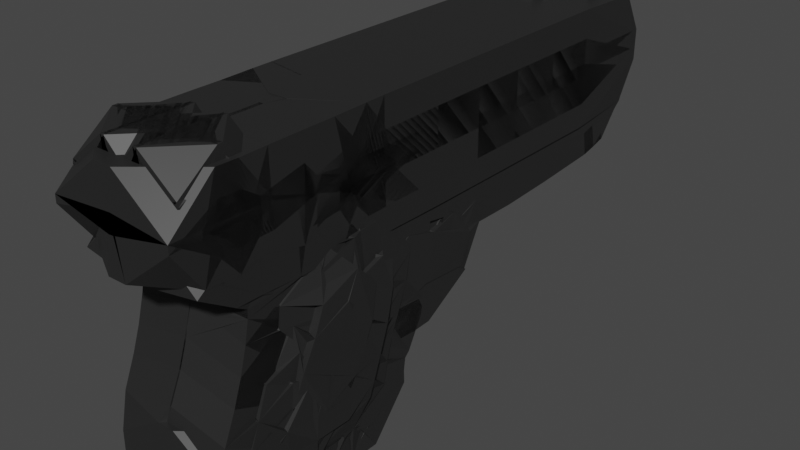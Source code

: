 # Source: pistol.blend  (saved by Blender 3.3.6; exported with 4.5.12 LTS)
import bpy
from mathutils import Matrix  # noqa: F401  (used for matrix-valued properties, if any)

bpy.ops.wm.read_factory_settings(use_empty=True)
scene = bpy.context.scene
scene.name = 'Scene'

# ---- collections
col_collection = bpy.data.collections.new('Collection'); scene.collection.children.link(col_collection)
col_collection_2 = bpy.data.collections.new('Collection 2'); scene.collection.children.link(col_collection_2)

# ---- materials (node trees are filled in below, after node groups)
mat_material_001 = bpy.data.materials.new('Material.001')
mat_material_001.use_transparent_shadow = False

# ---- material node trees
mat_material_001.use_nodes = True; mat_material_001.node_tree.nodes.clear()
_N = mat_material_001.node_tree.nodes; _L = mat_material_001.node_tree.links
n0 = _N.new('ShaderNodeBsdfPrincipled'); n0.name = 'Principled BSDF'; n0.location = (10, 300)
n0.distribution = 'GGX'
n0.subsurface_method = 'RANDOM_WALK_SKIN'
n0.inputs[0].default_value = (0.01938, 0.01938, 0.01938, 1.0)
n0.inputs[3].default_value = 1.45
n0.inputs[27].default_value = (0.0, 0.0, 0.0, 1.0)
n0.inputs[28].default_value = 1.0
n1 = _N.new('ShaderNodeOutputMaterial'); n1.name = 'Material Output'; n1.location = (300, 300)
_L.new(n0.outputs[0], n1.inputs[0])
n1.is_active_output = True

# ---- world
world_world = bpy.data.worlds.new('World'); scene.world = world_world
world_world.use_nodes = True; world_world.node_tree.nodes.clear()
_N = world_world.node_tree.nodes; _L = world_world.node_tree.links
n0 = _N.new('ShaderNodeOutputWorld'); n0.name = 'World Output'; n0.location = (300, 300)
n1 = _N.new('ShaderNodeBackground'); n1.name = 'Background'; n1.location = (10, 300)
n1.inputs[0].default_value = (0.05088, 0.05088, 0.05088, 1.0)
_L.new(n1.outputs[0], n0.inputs[0])
n0.is_active_output = True
world_world.color = (0.05088, 0.05088, 0.05088)
world_world.use_sun_shadow = False
world_world.sun_shadow_jitter_overblur = 0.0

# ---- meshes
me_grid = bpy.data.meshes.new('Grid')
me_grid.from_pydata([(-0.9351, -0.6069, -0.0187), (-0.7404, 3.311, 0.07175), (-1.024, 3.259, 0.1346), (-1.024, -0.4937, 0.2856), (-1.024, -0.4937, 0.02403), (-1.024, 3.367, 0.1346), (-0.7608, -0.6069, -0.0187), (-1.024, -0.386, 0.2856), (-1.024, 3.259, 0.2553), (-1.024, -0.386, 0.02403), (-0.5971, -0.4719, -0.0187), (-1.024, 3.367, 0.2553), (-1.024, -0.4937, 0.3687), (-0.7308, 3.311, 0.07213), (-1.024, -0.4937, 0.1067), (-1.024, -0.386, 0.3687), (-0.4026, -0.1293, 0.0), (-0.2, -0.1058, 0.0), (-1.024, -0.386, 0.1067), (-0.7212, 3.311, 0.07325), (0.001369, -0.1496, 0.0), (0.2046, -0.2046, 0.0), (-0.7118, 3.311, 0.0751), (0.4085, -0.2727, 0.0), (0.6118, -0.3769, 0.0), (-0.7025, 3.311, 0.07768), (0.8145, -0.4184, 0.0007672), (-0.6934, 3.311, 0.08098), (1.017, -0.407, 0.004668), (-0.9248, -0.3886, -0.0187), (-0.7505, -0.3886, -0.0187), (-0.6847, 3.311, 0.08496), (-0.5874, -0.2885, -0.0187), (-0.6763, 3.311, 0.08961), (-0.401, 0.1105, 0.0), (-0.2, 0.1341, 0.0), (-0.6682, 3.311, 0.0949), (0.001369, 0.09039, 0.0), (0.2046, -0.005856, 0.0), (-0.6606, 3.311, 0.1008), (0.4085, -0.07879, 0.0), (0.6118, -0.1769, 0.0), (-0.6535, 3.311, 0.1073), (0.8167, -0.2168, 0.002002), (1.019, -0.2057, 0.007822), (-0.9341, -0.03274, -0.0187), (-0.6469, 3.311, 0.1143), (-0.7466, -0.05304, -0.0187), (-0.5716, -0.007486, -0.0187), (-0.6408, 3.311, 0.1218), (-0.3997, 0.3927, 0.0), (-0.2001, 0.3923, -0.007694), (-0.6354, 3.311, 0.1297), (-0.1862, 1.162, 0.2443), (-0.6306, 3.311, 0.138), (-0.1311, 1.164, 0.2496), (-0.1853, 1.162, 0.1953), (-0.6264, 3.311, 0.1467), (-0.1324, 1.164, 0.2006), (0.8153, 0.02448, 0.002002), (-0.6229, 3.311, 0.1557), (1.018, 0.02835, 0.007823), (-0.9329, 0.3842, -0.0187), (-0.6202, 3.311, 0.1649), (-0.7279, 0.3842, -0.0187), (-0.5543, 0.4024, -0.0187), (-0.3973, 0.5998, 0.0), (-0.6181, 3.311, 0.1743), (-0.2001, 0.5983, -0.001905), (-0.2364, 0.9983, -0.04047), (-0.6168, 3.311, 0.1839), (-0.357, 1.002, -0.04047), (-0.6163, 3.311, 0.1935), (-0.3596, 0.8798, -0.04047), (-0.236, 0.8765, -0.04047), (0.8183, 0.3032, 0.001378), (-0.6165, 3.311, 0.2031), (1.02, 0.2995, 0.007817), (-0.9404, 0.6247, -0.0187), (-0.6174, 3.311, 0.2127), (-0.7175, 0.6247, -0.0187), (-0.6191, 3.311, 0.2222), (-0.5449, 0.6255, -0.0187), (-0.3988, 0.8, 0.0), (-0.1942, 0.7946, 2.657e-10), (-0.6215, 3.311, 0.2315), (0.05349, 0.7524, 2.461e-09), (0.2667, 0.6965, -0.0006464), (-0.6246, 3.311, 0.2406), (0.4214, 0.6352, -0.003045), (0.6235, 0.5368, -0.005795), (-0.6284, 3.311, 0.2495), (0.8441, 0.5098, 0.002041), (1.045, 0.5164, 0.007821), (-0.6329, 3.311, 0.258), (-0.9408, 0.8456, -0.0187), (-0.638, 3.311, 0.2661), (-0.7238, 0.8456, -0.0187), (-0.5363, 0.8457, -0.0187), (-0.6438, 3.311, 0.2738), (-0.3945, 1.0, 0.0), (-0.1912, 0.9944, 4.016e-10), (-0.6501, 3.311, 0.2811), (0.07937, 0.9532, 3.594e-09), (0.3277, 0.9255, 5.779e-09), (-0.657, 3.311, 0.2878), (0.4779, 0.8979, 3.538e-09), (0.6088, 0.7649, 1.012e-10), (-0.6643, 3.311, 0.294), (0.8215, 0.7192, 0.0005075), (1.021, 0.7402, 0.00355), (-0.9448, 3.448, -0.0187), (-0.6722, 3.311, 0.2996), (-0.7257, 3.448, -0.0187), (-0.5368, 3.448, -0.0187), (-0.6804, 3.311, 0.3046), (-0.3947, 3.375, 0.0), (-0.3274, 3.375, 0.0), (-0.689, 3.311, 0.3089), (0.3133, 1.38, 5.779e-09), (-0.6979, 3.311, 0.3126), (0.08838, 1.543, 3.527e-09), (-0.1884, 1.469, -0.007419), (-0.1985, 1.677, -0.0006179), (-0.7071, 3.311, 0.3155), (-0.2519, 3.052, 0.0), (-0.2847, 3.225, 0.0), (-0.7165, 3.311, 0.3177), (-0.1984, 1.157, 0.1075), (-0.1951, 1.035, 0.1076), (-0.726, 3.311, 0.3192), (-0.106, 1.16, 0.1228), (-0.7356, 3.311, 0.32), (-0.09636, 1.038, 0.1229), (0.06728, 1.215, 0.1389), (-0.7452, 3.311, 0.32), (0.06226, 1.093, 0.1391), (-0.7548, 3.311, 0.3192), (-0.7644, -0.6069, 0.4106), (-0.9387, -0.6069, 0.4106), (-0.6007, -0.4719, 0.4106), (-0.7643, 3.311, 0.3177), (-0.4059, -0.1292, 0.3919), (-0.7737, 3.311, 0.3155), (-0.2033, -0.1058, 0.3919), (-0.001926, -0.1495, 0.3919), (-0.7829, 3.311, 0.3126), (0.2013, -0.2046, 0.3919), (0.4052, -0.2727, 0.3919), (-0.7918, 3.311, 0.3089), (0.6085, -0.3768, 0.3919), (0.8112, -0.4183, 0.3912), (1.013, -0.407, 0.3873), (-0.8004, 3.311, 0.3046), (-0.9284, -0.3886, 0.4106), (-0.7542, -0.3886, 0.4106), (-0.8086, 3.311, 0.2996), (-0.591, -0.2884, 0.4106), (-0.4043, 0.1106, 0.3919), (-0.8165, 3.311, 0.294), (-0.2033, 0.1342, 0.3919), (-0.001926, 0.09042, 0.3919), (-0.8238, 3.311, 0.2878), (0.2013, -0.005825, 0.3919), (-0.8307, 3.311, 0.2811), (0.4052, -0.07876, 0.3919), (0.6085, -0.1768, 0.3919), (-0.837, 3.311, 0.2738), (0.8134, -0.2168, 0.39), (1.016, -0.2057, 0.3842), (-0.9377, -0.03271, 0.4106), (-0.8428, 3.311, 0.2661), (-0.7502, -0.05292, 0.4106), (-0.5752, -0.007362, 0.4106), (-0.8479, 3.311, 0.258), (-0.403, 0.3928, 0.3919), (-0.8524, 3.311, 0.2495), (-0.2033, 0.3924, 0.3969), (0.02474, 0.356, -0.09191), (-0.1605, 0.3863, -0.0571), (-0.8562, 3.311, 0.2406), (0.7755, -0.1762, -0.04177), (-0.8593, 3.311, 0.2315), (0.5879, -0.1375, -0.04298), (0.8129, 0.02445, 0.3928), (1.014, 0.02838, 0.3842), (-0.8617, 3.311, 0.2222), (-0.9365, 0.3842, 0.4106), (-0.8634, 3.311, 0.2127), (-0.7315, 0.3842, 0.4106), (-0.5579, 0.4024, 0.4106), (-0.4006, 0.5998, 0.3919), (-0.8643, 3.311, 0.2031), (-0.2034, 0.5984, 0.3936), (0.4006, -0.04877, -0.04298), (-0.8645, 3.311, 0.1935), (0.2126, 0.02243, -0.04298), (-0.1604, 0.1498, -0.043), (-0.864, 3.311, 0.1839), (0.02523, 0.1098, -0.04298), (0.8174, 0.303, 0.3999), (-0.8627, 3.311, 0.1743), (1.017, 0.2995, 0.3842), (-0.944, 0.6247, 0.4106), (-0.8606, 3.311, 0.1649), (-0.7211, 0.6247, 0.4106), (-0.5485, 0.6255, 0.4106), (-0.8579, 3.311, 0.1557), (-0.4021, 0.8, 0.3919), (-0.1975, 0.7946, 0.3919), (-0.8544, 3.311, 0.1467), (0.0502, 0.7524, 0.392), (0.2634, 0.6965, 0.3919), (-0.8502, 3.311, 0.138), (0.4181, 0.6352, 0.3919), (0.6202, 0.5367, 0.3919), (-0.8454, 3.311, 0.1297), (0.8408, 0.5096, 0.3899), (-0.84, 3.311, 0.1218), (1.042, 0.5161, 0.3842), (-0.9444, 0.8456, 0.4106), (-0.7274, 0.8456, 0.4106), (-0.8339, 3.311, 0.1143), (-0.5399, 0.8457, 0.4106), (-0.3978, 1.0, 0.3919), (-0.8273, 3.311, 0.1073), (-0.1945, 0.9944, 0.3919), (0.07608, 0.9532, 0.3919), (-0.8202, 3.311, 0.1008), (0.3244, 0.9255, 0.3919), (0.4746, 0.8979, 0.3919), (-0.8126, 3.311, 0.0949), (0.6055, 0.7647, 0.3919), (0.8182, 0.7187, 0.3914), (-0.8045, 3.311, 0.08961), (1.018, 0.7397, 0.3884), (-0.7293, 3.448, 0.4106), (-0.7961, 3.311, 0.08496), (-0.9484, 3.448, 0.4106), (-0.5404, 3.448, 0.4106), (-0.7874, 3.311, 0.08098), (-0.398, 3.375, 0.3919), (-0.3306, 3.375, 0.3919), (-0.7783, 3.311, 0.07768), (-0.288, 3.225, 0.3919), (0.3103, 1.381, 0.3919), (-0.769, 3.311, 0.0751), (0.08539, 1.545, 0.3919), (-0.1918, 1.47, 0.3982), (-0.7596, 3.311, 0.07325), (-0.2018, 1.677, 0.3913), (-0.1999, 1.035, 0.2504), (-0.75, 3.311, 0.07213), (-0.2552, 3.052, 0.3919), (-0.2023, 1.157, 0.2502), (-0.7404, 0.9423, 0.07175), (-0.7308, 0.9423, 0.07213), (-0.1, 1.038, 0.2657), (-0.7212, 0.9423, 0.07325), (-0.1098, 1.16, 0.2655), (-0.7118, 0.9423, 0.0751), (0.0635, 1.093, 0.2819), (-0.7025, 0.9423, 0.07768), (0.06838, 1.215, 0.2817), (-0.6934, 0.9423, 0.08098), (0.1067, 1.403, -0.01356), (-0.6847, 0.9423, 0.08496), (-0.3216, 1.386, -0.03044), (-0.6763, 0.9423, 0.08961), (0.1041, 1.405, 0.4058), (-0.6682, 0.9423, 0.0949), (0.2501, 1.29, -0.02142), (-0.6606, 0.9423, 0.1008), (1.046, -0.2338, 0.036), (-0.6535, 0.9423, 0.1073), (1.044, 0.01773, 0.036), (-0.6469, 0.9423, 0.1143), (1.047, 0.3091, 0.036), (-0.6408, 0.9423, 0.1218), (1.071, 0.5421, 0.036), (-0.6354, 0.9423, 0.1297), (-0.6306, 0.9423, 0.138), (1.043, -0.2337, 0.3566), (1.041, 0.01777, 0.3566), (-0.6264, 0.9423, 0.1467), (-0.6229, 0.9423, 0.1557), (1.044, 0.3091, 0.3566), (1.068, 0.5418, 0.3566), (-0.6202, 0.9423, 0.1649), (1.075, -0.2338, 0.03672), (-0.6181, 0.9423, 0.1743), (-0.6168, 0.9423, 0.1839), (1.073, 0.01694, 0.03672), (-0.6163, 0.9423, 0.1935), (1.076, 0.3074, 0.03672), (1.1, 0.5396, 0.03672), (-0.6165, 0.9423, 0.2031), (1.072, -0.2337, 0.3563), (-0.6174, 0.9423, 0.2127), (-0.6191, 0.9423, 0.2222), (1.07, 0.01697, 0.3563), (-0.6215, 0.9423, 0.2315), (1.073, 0.3074, 0.3563), (-0.6246, 0.9423, 0.2406), (1.097, 0.5394, 0.3563), (-0.6284, 0.9423, 0.2495), (0.02683, 0.1136, 0.4349), (-0.6329, 0.9423, 0.258), (-0.1556, 0.153, 0.4345), (0.2109, 0.028, 0.4345), (-0.638, 0.9423, 0.2661), (-0.6438, 0.9423, 0.2738), (0.3956, -0.04264, 0.4346), (-0.6501, 0.9423, 0.2811), (0.5798, -0.1294, 0.4345), (0.7638, -0.1677, 0.4335), (-0.657, 0.9423, 0.2878), (-0.1556, 0.3851, 0.4468), (-0.6643, 0.9423, 0.294), (0.02653, 0.3553, 0.4872), (-0.6722, 0.9423, 0.2996), (0.2104, 0.2662, 0.4959), (-0.6804, 0.9423, 0.3046), (0.3949, 0.1717, 0.4881), (-0.689, 0.9423, 0.3089), (-0.6979, 0.9423, 0.3126), (0.5811, 0.08613, 0.4686), (-0.7071, 0.9423, 0.3155), (0.7647, 0.05203, 0.443), (-0.1557, 0.5727, 0.4412), (-0.7165, 0.9423, 0.3177), (-0.726, 0.9423, 0.3192), (0.02861, 0.5349, 0.4698), (-0.7356, 0.9423, 0.32), (0.2079, 0.47, 0.4858), (-0.7452, 0.9423, 0.32), (0.3913, 0.3952, 0.4861), (-0.7548, 0.9423, 0.3192), (0.5815, 0.3371, 0.482), (-0.7643, 0.9423, 0.3177), (0.7688, 0.3058, 0.452), (-0.1444, 0.7505, 0.4345), (-0.7737, 0.9423, 0.3155), (0.07434, 0.7123, 0.4354), (-0.7829, 0.9423, 0.3126), (-0.7918, 0.9423, 0.3089), (0.2579, 0.6617, 0.4345), (-0.8004, 0.9423, 0.3046), (0.4028, 0.6061, 0.4345), (-0.8086, 0.9423, 0.2996), (0.5904, 0.5169, 0.4347), (0.7888, 0.4942, 0.4335), (-0.8165, 0.9423, 0.294), (0.212, 0.265, -0.08309), (-0.8238, 0.9423, 0.2878), (0.3998, 0.169, -0.06292), (-0.8307, 0.9423, 0.2811), (-0.837, 0.9423, 0.2738), (0.5869, 0.08202, -0.04565), (0.7743, 0.04739, -0.04175), (-0.8428, 0.9423, 0.2661), (-0.8479, 0.9423, 0.258), (-0.1606, 0.5771, -0.04935), (-0.8524, 0.9423, 0.2495), (0.02704, 0.5385, -0.08227), (0.2096, 0.4725, -0.1093), (-0.8562, 0.9423, 0.2406), (0.3962, 0.3964, -0.1125), (-0.8593, 0.9423, 0.2315), (0.5875, 0.3374, -0.07939), (-0.8617, 0.9423, 0.2222), (-0.8634, 0.9423, 0.2127), (0.7771, 0.3056, -0.04458), (-0.8643, 0.9423, 0.2031), (-0.1502, 0.758, -0.04298), (0.07351, 0.7191, -0.04357), (-0.8645, 0.9423, 0.1935), (-0.864, 0.9423, 0.1839), (0.2618, 0.6676, -0.04708), (-0.8627, 0.9423, 0.1743), (0.4086, 0.611, -0.05156), (-0.8606, 0.9423, 0.1649), (0.5988, 0.5204, -0.05455), (-0.8579, 0.9423, 0.1557), (0.8009, 0.4971, -0.04177), (-0.1322, 1.168, 0.2006), (-0.8544, 0.9423, 0.1467), (-0.8502, 0.9423, 0.138), (-0.1854, 1.166, 0.1953), (-0.8454, 0.9423, 0.1297), (-0.1308, 1.168, 0.2496), (-0.84, 0.9423, 0.1218), (-0.1862, 1.166, 0.2443), (-0.8339, 0.9423, 0.1143), (-0.727, 3.555, 0.00465), (-0.8273, 0.9423, 0.1073), (-0.9222, 3.555, 0.00465), (-0.8202, 0.9423, 0.1008), (-0.5586, 3.555, 0.00465), (-0.8126, 0.9423, 0.0949), (-0.7302, 3.555, 0.3873), (-0.8045, 0.9423, 0.08961), (-0.9255, 3.555, 0.3873), (-0.7961, 0.9423, 0.08496), (-0.5618, 3.555, 0.3873), (-0.7874, 0.9423, 0.08098), (-0.7783, 0.9423, 0.07768), (-0.769, 0.9423, 0.0751), (-0.7596, 0.9423, 0.07325), (-0.75, 0.9423, 0.07213), (-0.8763, 3.555, 0.1933), (-0.8761, 3.555, 0.2038), (-0.875, 3.555, 0.2143), (-0.8742, 3.555, 0.1723), (-0.8757, 3.555, 0.1827), (-0.8732, 3.555, 0.2247), (-0.872, 3.555, 0.162), (-0.8706, 3.555, 0.2349), (-0.8652, 3.555, 0.142), (-0.863, 3.555, 0.2546), (-0.869, 3.555, 0.1519), (-0.8672, 3.555, 0.2449), (-0.8494, 3.555, 0.1147), (-0.8553, 3.555, 0.1234), (-0.8277, 3.555, 0.09172), (-0.8355, 3.555, 0.09881), (-0.8428, 3.555, 0.1065), (-0.8106, 3.555, 0.07947), (-0.7917, 3.555, 0.07001), (-0.8013, 3.555, 0.07437), (-0.7613, 3.555, 0.06154), (-0.7818, 3.555, 0.0664), (-0.7717, 3.555, 0.06357), (-0.8194, 3.555, 0.08526), (-0.8606, 3.555, 0.1325), (-0.8581, 3.555, 0.2639), (-0.8524, 3.555, 0.2728), (-0.8392, 3.555, 0.2892), (-0.8461, 3.555, 0.2813), (-0.8236, 3.555, 0.3034), (-0.806, 3.555, 0.315), (-0.7966, 3.555, 0.3197), (-0.815, 3.555, 0.3095), (-0.8317, 3.555, 0.2966), (-0.7868, 3.555, 0.3237), (-0.7665, 3.555, 0.3293), (-0.7768, 3.555, 0.3269), (-0.7561, 3.555, 0.331), (-0.7403, 3.555, 0.05991), (-0.7275, 3.555, 0.06058), (-0.7298, 3.555, 0.06031), (-0.7297, 3.555, 0.3314), (-0.735, 3.555, 0.3318), (-0.7508, 3.555, 0.06031), (-0.7456, 3.555, 0.3318), (-0.7193, 3.555, 0.06154), (-0.7245, 3.555, 0.331), (-0.7141, 3.555, 0.3293), (-0.7038, 3.555, 0.3269), (-0.6889, 3.555, 0.07001), (-0.6988, 3.555, 0.0664), (-0.7089, 3.555, 0.06357), (-0.67, 3.555, 0.07947), (-0.6529, 3.555, 0.09172), (-0.6612, 3.555, 0.08526), (-0.6312, 3.555, 0.1147), (-0.6378, 3.555, 0.1065), (-0.62, 3.555, 0.1325), (-0.6252, 3.555, 0.1234), (-0.6793, 3.555, 0.07437), (-0.6451, 3.555, 0.09881), (-0.6938, 3.555, 0.3237), (-0.684, 3.555, 0.3197), (-0.6746, 3.555, 0.315), (-0.6656, 3.555, 0.3095), (-0.6489, 3.555, 0.2966), (-0.6414, 3.555, 0.2892), (-0.6281, 3.555, 0.2728), (-0.6225, 3.555, 0.2639), (-0.6344, 3.555, 0.2813), (-0.657, 3.555, 0.3034), (-0.6154, 3.555, 0.142), (-0.6134, 3.555, 0.2449), (-0.6116, 3.555, 0.1519), (-0.61, 3.555, 0.2349), (-0.6064, 3.555, 0.1723), (-0.6056, 3.555, 0.2143), (-0.6043, 3.555, 0.1933), (-0.6049, 3.555, 0.1827), (-0.6045, 3.555, 0.2038), (-0.6086, 3.555, 0.162), (-0.6074, 3.555, 0.2247), (-0.6176, 3.555, 0.2546), (1.152, 0.01413, 0.03797), (1.155, 0.3034, 0.03797), (1.149, 0.01416, 0.3562), (1.152, 0.3034, 0.3562), (1.178, 0.5346, 0.03797), (1.175, 0.5344, 0.3562), (1.154, -0.2355, 0.03797), (1.151, -0.2355, 0.3562), (-0.925, -0.386, -0.001009), (-0.9259, -0.386, 0.1067), (-0.925, -0.3886, -0.001009), (-0.9259, -0.3886, 0.1067), (-0.9299, -0.4937, -0.001009), (-0.9308, -0.4937, 0.1067), (-0.9275, -0.386, 0.2856), (-0.9284, -0.386, 0.3933), (-0.9274, -0.3886, 0.2856), (-0.9283, -0.3886, 0.3933), (-0.9323, -0.4937, 0.2856), (-0.9332, -0.4937, 0.3933), (-0.9459, 3.295, 0.1346), (-0.9468, 3.295, 0.2553), (-0.9461, 3.403, 0.1346), (-0.947, 3.403, 0.2553), (0.3559, 1.401, -0.03044), (-0.2159, 1.741, -0.03044), (0.2501, 1.29, 0.4225), (-0.3216, 1.386, 0.4316), (0.3559, 1.401, 0.4159), (-0.2159, 1.741, 0.4159)], [], [(0, 29, 30, 6), (6, 30, 32, 10), (10, 32, 34, 16), (16, 34, 35, 17), (17, 35, 37, 20), (20, 37, 38, 21), (21, 38, 40, 23), (23, 40, 41, 24), (24, 41, 43, 26), (26, 43, 44, 28), (29, 45, 47, 30), (30, 47, 48, 32), (32, 48, 50, 34), (34, 50, 51, 35), (51, 68, 362, 179), (38, 37, 199, 196), (68, 84, 374, 362), (43, 41, 183, 181), (87, 89, 380, 378), (43, 59, 61, 44), (45, 62, 64, 47), (47, 64, 65, 48), (48, 65, 66, 50), (50, 66, 68, 51), (37, 35, 197, 199), (41, 40, 194, 183), (86, 87, 378, 375), (59, 43, 181, 359), (75, 59, 359, 372), (59, 75, 77, 61), (62, 78, 80, 64), (64, 80, 82, 65), (65, 82, 83, 66), (66, 83, 84, 68), (90, 92, 384, 382), (40, 38, 196, 194), (84, 86, 375, 374), (92, 75, 372, 384), (35, 51, 179, 197), (75, 92, 93, 77), (78, 95, 97, 80), (80, 97, 98, 82), (82, 98, 100, 83), (100, 101, 69, 71), (84, 101, 103, 86), (87, 104, 106, 89), (89, 106, 107, 90), (90, 107, 109, 92), (92, 109, 110, 93), (98, 114, 116, 100), (97, 113, 114, 98), (95, 111, 113, 97), (227, 269, 265, 103), (247, 269, 245), (121, 123, 122), (128, 131, 133, 129), (131, 134, 136, 133), (139, 138, 155, 154), (138, 140, 157, 155), (140, 142, 158, 157), (142, 144, 160, 158), (144, 145, 161, 160), (145, 147, 163, 161), (147, 148, 165, 163), (148, 150, 166, 165), (150, 151, 168, 166), (151, 152, 169, 168), (154, 155, 172, 170), (155, 157, 173, 172), (157, 158, 175, 173), (158, 160, 177, 175), (161, 163, 309, 306), (209, 193, 329, 341), (166, 168, 315, 314), (214, 212, 346, 348), (160, 161, 306, 308), (168, 169, 185, 184), (170, 172, 189, 187), (172, 173, 190, 189), (173, 175, 191, 190), (175, 177, 193, 191), (165, 166, 314, 312), (212, 211, 343, 346), (168, 184, 328, 315), (184, 200, 340, 328), (217, 215, 350, 351), (184, 185, 202, 200), (187, 189, 205, 203), (189, 190, 206, 205), (190, 191, 208, 206), (191, 193, 209, 208), (163, 165, 312, 309), (211, 209, 341, 343), (200, 217, 351, 340), (177, 160, 308, 317), (215, 214, 348, 350), (200, 202, 219, 217), (203, 205, 221, 220), (205, 206, 223, 221), (206, 208, 224, 223), (208, 209, 226, 224), (209, 211, 227, 226), (212, 214, 230, 229), (214, 215, 232, 230), (215, 217, 233, 232), (217, 219, 235, 233), (248, 250, 253, 244, 242, 241, 224, 226), (223, 224, 241, 239), (221, 223, 239, 236), (220, 221, 236, 238), (269, 227, 229, 245), (245, 119, 121, 247), (265, 121, 119), (247, 248, 250), (254, 251, 257, 259), (259, 257, 261, 263), (125, 126, 244, 253), (10, 16, 142, 140), (28, 44, 169, 152), (111, 95, 220, 238, 516, 514, 513, 515), (238, 111, 515, 516), (107, 106, 230, 232), (16, 17, 144, 142), (123, 125, 253, 250), (202, 185, 283, 286), (17, 20, 145, 144), (510, 154, 170, 45, 29, 503, 501, 502, 504, 509, 507, 508), (109, 107, 232, 233), (20, 21, 147, 145), (93, 110, 235, 219), (21, 23, 148, 147), (78, 62, 187, 203), (110, 109, 233, 235), (23, 24, 150, 148), (113, 111, 396, 394), (128, 254, 53, 56), (24, 26, 151, 150), (239, 114, 398, 404), (129, 133, 257, 251), (26, 28, 152, 151), (116, 114, 239, 241), (61, 77, 277, 275), (136, 134, 263, 261), (505, 503, 29, 0, 139, 154, 510, 512, 511, 509, 504, 506), (103, 101, 226, 227), (117, 116, 241, 242), (134, 131, 259, 263), (93, 219, 287, 279), (62, 45, 170, 187), (133, 136, 261, 257), (212, 229, 227, 211), (123, 121, 247, 250), (126, 117, 242, 244), (121, 122, 265), (0, 6, 138, 139), (95, 78, 203, 220), (106, 104, 229, 230), (6, 10, 140, 138), (87, 86, 103, 104), (104, 119, 245, 229), (265, 122, 248, 269), (248, 247, 269), (119, 104, 103, 265), (271, 267, 518, 517), (283, 282, 297, 300), (287, 286, 302, 304), (279, 287, 304, 295), (44, 61, 275, 273), (77, 93, 279, 277), (185, 169, 282, 283), (219, 202, 286, 287), (169, 44, 273, 282), (300, 297, 500, 495), (302, 300, 495, 496), (292, 294, 494, 493), (275, 277, 294, 292), (282, 273, 289, 297), (286, 283, 300, 302), (277, 279, 295, 294), (273, 275, 292, 289), (308, 306, 319, 317), (306, 309, 321, 319), (309, 312, 323, 321), (312, 314, 326, 323), (314, 315, 328, 326), (317, 319, 332, 329), (319, 321, 334, 332), (321, 323, 336, 334), (323, 326, 338, 336), (326, 328, 340, 338), (329, 332, 343, 341), (332, 334, 346, 343), (334, 336, 348, 346), (336, 338, 350, 348), (338, 340, 351, 350), (193, 177, 317, 329), (197, 179, 178, 199), (199, 178, 353, 196), (196, 353, 355, 194), (194, 355, 358, 183), (183, 358, 359, 181), (179, 362, 364, 178), (178, 364, 365, 353), (353, 365, 367, 355), (355, 367, 369, 358), (358, 369, 372, 359), (362, 374, 375, 364), (364, 375, 378, 365), (365, 378, 380, 367), (367, 380, 382, 369), (369, 382, 384, 372), (89, 90, 382, 380), (73, 71, 69, 74), (84, 83, 73, 74), (101, 84, 74, 69), (83, 100, 71, 73), (56, 53, 392, 388), (259, 131, 58, 55), (131, 128, 56, 58), (254, 259, 55, 53), (385, 388, 392, 390), (58, 56, 388, 385), (55, 58, 385, 390), (53, 55, 390, 392), (450, 449, 394, 396, 402, 400, 451, 452, 454, 447, 445, 446, 444, 441, 440, 442, 439, 443, 437, 438, 436, 435, 419, 421, 417, 415, 412, 411, 410, 414, 413, 416, 420, 418, 434, 423, 422, 426, 425, 424, 433, 427, 429, 428, 431, 432, 430, 453, 448), (456, 451, 400, 404, 398, 394, 449, 455, 461, 460, 459, 469, 462, 464, 463, 470, 466, 465, 468, 467, 481, 483, 490, 485, 488, 487, 489, 486, 491, 484, 482, 492, 478, 477, 479, 476, 475, 480, 474, 473, 472, 471, 458, 457), (111, 238, 402, 396), (238, 236, 400, 402), (114, 113, 394, 398), (236, 239, 404, 400), (448, 1, 13, 450), (449, 450, 13, 19, 455), (455, 19, 22, 461), (461, 22, 25, 460), (460, 25, 27, 459), (459, 27, 31, 469), (469, 31, 33, 462), (462, 33, 36, 464), (464, 36, 39, 463), (463, 39, 42, 470), (42, 46, 466, 470), (46, 49, 465, 466), (49, 52, 468, 465), (52, 54, 467, 468), (54, 57, 481, 467), (57, 60, 483, 481), (60, 63, 490, 483), (63, 67, 485, 490), (67, 70, 488, 485), (70, 72, 487, 488), (72, 76, 489, 487), (76, 79, 486, 489), (79, 81, 491, 486), (81, 85, 484, 491), (85, 88, 482, 484), (88, 91, 492, 482), (91, 94, 478, 492), (94, 96, 477, 478), (96, 99, 479, 477), (99, 102, 476, 479), (102, 105, 475, 476), (105, 108, 480, 475), (108, 112, 474, 480), (112, 115, 473, 474), (115, 118, 472, 473), (118, 120, 471, 472), (120, 124, 458, 471), (124, 127, 457, 458), (127, 130, 456, 457), (451, 456, 130, 132, 452), (132, 135, 454, 452), (135, 137, 447, 454), (137, 141, 445, 447), (141, 143, 446, 445), (143, 146, 444, 446), (146, 149, 441, 444), (149, 153, 440, 441), (153, 156, 442, 440), (156, 159, 439, 442), (159, 162, 443, 439), (162, 164, 437, 443), (164, 167, 438, 437), (167, 171, 436, 438), (171, 174, 435, 436), (174, 176, 419, 435), (176, 180, 421, 419), (180, 182, 417, 421), (182, 186, 415, 417), (186, 188, 412, 415), (188, 192, 411, 412), (192, 195, 410, 411), (195, 198, 414, 410), (198, 201, 413, 414), (201, 204, 416, 413), (204, 207, 420, 416), (207, 210, 418, 420), (210, 213, 434, 418), (213, 216, 423, 434), (216, 218, 422, 423), (218, 222, 426, 422), (222, 225, 425, 426), (425, 225, 228, 424), (424, 228, 231, 433), (433, 231, 234, 427), (427, 234, 237, 429), (429, 237, 240, 428), (428, 240, 243, 431), (431, 243, 246, 432), (432, 246, 249, 430), (430, 249, 252, 453), (453, 252, 1, 448), (99, 311, 313, 102), (288, 285, 284, 281, 280, 278, 276, 274, 272, 270, 268, 266, 264, 262, 260, 258, 256, 255, 409, 408, 407, 406, 405, 403, 401, 399, 397, 395, 393, 391, 389, 387, 386, 383, 381, 379, 377, 376, 373, 371, 370, 368, 366, 363, 361, 360, 357, 356, 354, 352, 349, 347, 345, 344, 342, 339, 337, 335, 333, 331, 330, 327, 325, 324, 322, 320, 318, 316, 313, 311, 310, 307, 305, 303, 301, 299, 298, 296, 293, 291, 290), (204, 381, 383, 207), (22, 260, 262, 25), (127, 330, 331, 130), (231, 399, 401, 234), (49, 278, 280, 52), (153, 347, 349, 156), (76, 296, 298, 79), (180, 366, 368, 182), (102, 313, 316, 105), (207, 383, 386, 210), (25, 262, 264, 27), (130, 331, 333, 132), (234, 401, 403, 237), (52, 280, 281, 54), (156, 349, 352, 159), (79, 298, 299, 81), (182, 368, 370, 186), (105, 316, 318, 108), (210, 386, 387, 213), (27, 264, 266, 31), (132, 333, 335, 135), (237, 403, 405, 240), (54, 281, 284, 57), (159, 352, 354, 162), (81, 299, 301, 85), (186, 370, 371, 188), (108, 318, 320, 112), (213, 387, 389, 216), (31, 266, 268, 33), (135, 335, 337, 137), (240, 405, 406, 243), (57, 284, 285, 60), (162, 354, 356, 164), (85, 301, 303, 88), (188, 371, 373, 192), (112, 320, 322, 115), (216, 389, 391, 218), (33, 268, 270, 36), (137, 337, 339, 141), (243, 406, 407, 246), (60, 285, 288, 63), (164, 356, 357, 167), (88, 303, 305, 91), (192, 373, 376, 195), (115, 322, 324, 118), (218, 391, 393, 222), (36, 270, 272, 39), (141, 339, 342, 143), (246, 407, 408, 249), (63, 288, 290, 67), (167, 357, 360, 171), (1, 255, 256, 13), (91, 305, 307, 94), (195, 376, 377, 198), (118, 324, 325, 120), (222, 393, 395, 225), (39, 272, 274, 42), (143, 342, 344, 146), (249, 408, 409, 252), (67, 290, 291, 70), (171, 360, 361, 174), (94, 307, 310, 96), (198, 377, 379, 201), (13, 256, 258, 19), (120, 325, 327, 124), (225, 395, 397, 228), (42, 274, 276, 46), (146, 344, 345, 149), (252, 409, 255, 1), (70, 291, 293, 72), (174, 361, 363, 176), (96, 310, 311, 99), (201, 379, 381, 204), (19, 258, 260, 22), (124, 327, 330, 127), (228, 397, 399, 231), (46, 276, 278, 49), (149, 345, 347, 153), (72, 293, 296, 76), (176, 363, 366, 180), (493, 494, 496, 495), (499, 493, 495, 500), (494, 497, 498, 496), (304, 302, 496, 498), (297, 289, 499, 500), (294, 295, 497, 494), (295, 304, 498, 497), (289, 292, 493, 499), (505, 4, 9, 501, 503), (501, 9, 18, 502), (504, 502, 18, 14, 506), (506, 14, 4, 505), (18, 9, 4, 14), (509, 511, 3, 7, 507), (507, 7, 15, 508), (512, 510, 508, 15, 12), (512, 12, 3, 511), (15, 7, 3, 12), (513, 2, 5, 515), (515, 5, 11, 516), (516, 11, 8, 514), (514, 8, 2, 513), (11, 5, 2, 8), (122, 101, 100, 116, 117, 126, 125, 123), (248, 226, 251, 254), (128, 122, 248, 254), (129, 101, 122, 128), (251, 226, 101, 129), (517, 518, 522, 521), (521, 522, 520, 519), (519, 520, 267, 271), (517, 521, 519, 271), (522, 518, 267, 520)])
_uv = me_grid.uv_layers.new(name='UVMap')
_uv.uv.foreach_set('vector', [0.0, 0.5, 0.0, 0.6, 0.1, 0.6, 0.1, 0.5, 0.1, 0.5, 0.1, 0.6, 0.2, 0.6, 0.2, 0.5, 0.2, 0.5, 0.2, 0.6, 0.3, 0.6, 0.3, 0.5, 0.3, 0.5, 0.3, 0.6, 0.4, 0.6, 0.4, 0.5, 0.4, 0.5, 0.4, 0.6, 0.5, 0.6, 0.5, 0.5, 0.5, 0.5, 0.5, 0.6, 0.6, 0.6, 0.6, 0.5, 0.6, 0.5, 0.6, 0.6, 0.7, 0.6, 0.7, 0.5, 0.7, 0.5, 0.7, 0.6, 0.8, 0.6, 0.8, 0.5, 0.8, 0.5, 0.8, 0.6, 0.9, 0.6, 0.9, 0.5, 0.9, 0.5, 0.9, 0.6, 1.0, 0.6, 1.0, 0.5, 0.0, 0.6, 0.0, 0.7, 0.1, 0.7, 0.1, 0.6, 0.1, 0.6, 0.1, 0.7, 0.2, 0.7, 0.2, 0.6, 0.2, 0.6, 0.2, 0.7, 0.3, 0.7, 0.3, 0.6, 0.3, 0.6, 0.3, 0.7, 0.4, 0.7, 0.4, 0.6, 0.4, 0.7, 0.4, 0.8, 0.4, 0.8, 0.4, 0.7, 0.6, 0.6, 0.5, 0.6, 0.5, 0.6, 0.6, 0.6, 0.4, 0.8, 0.4, 0.9, 0.4, 0.9, 0.4, 0.8, 0.9, 0.6, 0.8, 0.6, 0.8, 0.6, 0.9, 0.6, 0.6, 0.9, 0.7, 0.9, 0.7, 0.9, 0.6, 0.9, 0.9, 0.6, 0.9, 0.7, 1.0, 0.7, 1.0, 0.6, 0.0, 0.7, 0.0, 0.8, 0.1, 0.8, 0.1, 0.7, 0.1, 0.7, 0.1, 0.8, 0.2, 0.8, 0.2, 0.7, 0.2, 0.7, 0.2, 0.8, 0.3, 0.8, 0.3, 0.7, 0.3, 0.7, 0.3, 0.8, 0.4, 0.8, 0.4, 0.7, 0.5, 0.6, 0.4, 0.6, 0.4, 0.6, 0.5, 0.6, 0.8, 0.6, 0.7, 0.6, 0.7, 0.6, 0.8, 0.6, 0.5, 0.9, 0.6, 0.9, 0.6, 0.9, 0.5, 0.9, 0.9, 0.7, 0.9, 0.6, 0.9, 0.6, 0.9, 0.7, 0.9, 0.8, 0.9, 0.7, 0.9, 0.7, 0.9, 0.8, 0.9, 0.7, 0.9, 0.8, 1.0, 0.8, 1.0, 0.7, 0.0, 0.8, 0.0, 0.9, 0.1, 0.9, 0.1, 0.8, 0.1, 0.8, 0.1, 0.9, 0.2, 0.9, 0.2, 0.8, 0.2, 0.8, 0.2, 0.9, 0.3, 0.9, 0.3, 0.8, 0.3, 0.8, 0.3, 0.9, 0.4, 0.9, 0.4, 0.8, 0.8, 0.9, 0.9, 0.9, 0.9, 0.9, 0.8, 0.9, 0.7, 0.6, 0.6, 0.6, 0.6, 0.6, 0.7, 0.6, 0.4, 0.9, 0.5, 0.9, 0.5, 0.9, 0.4, 0.9, 0.9, 0.9, 0.9, 0.8, 0.9, 0.8, 0.9, 0.9, 0.4, 0.6, 0.4, 0.7, 0.4, 0.7, 0.4, 0.6, 0.9, 0.8, 0.9, 0.9, 1.0, 0.9, 1.0, 0.8, 0.0, 0.9, 0.0, 1.0, 0.1, 1.0, 0.1, 0.9, 0.1, 0.9, 0.1, 1.0, 0.2, 1.0, 0.2, 0.9, 0.2, 0.9, 0.2, 1.0, 0.3, 1.0, 0.3, 0.9, 0.3, 1.0, 0.4, 1.0, 0.4, 1.0, 0.3, 1.0, 0.4, 0.9, 0.4, 1.0, 0.5, 1.0, 0.5, 0.9, 0.6, 0.9, 0.6, 1.0, 0.7, 1.0, 0.7, 0.9, 0.7, 0.9, 0.7, 1.0, 0.8, 1.0, 0.8, 0.9, 0.8, 0.9, 0.8, 1.0, 0.9, 1.0, 0.9, 0.9, 0.9, 0.9, 0.9, 1.0, 1.0, 1.0, 1.0, 0.9, 0.2, 1.0, 0.2, 1.0, 0.3, 1.0, 0.3, 1.0, 0.1, 1.0, 0.1, 1.0, 0.2, 1.0, 0.2, 1.0, 0.0, 1.0, 0.0, 1.0, 0.1, 1.0, 0.1, 1.0, 0.5, 1.0, 0.5, 0.9, 0.5, 1.0, 0.5, 1.0, 0.5, 0.9, 0.5, 0.9, 0.0, 0.0, 0.5, 1.0, 0.5, 1.0, 0.5, 0.9, 0.4, 1.0, 0.4, 1.0, 0.4, 1.0, 0.4, 1.0, 0.4, 1.0, 0.4, 1.0, 0.4, 1.0, 0.4, 1.0, 0.0, 0.5, 0.1, 0.5, 0.1, 0.6, 0.0, 0.6, 0.1, 0.5, 0.2, 0.5, 0.2, 0.6, 0.1, 0.6, 0.2, 0.5, 0.3, 0.5, 0.3, 0.6, 0.2, 0.6, 0.3, 0.5, 0.4, 0.5, 0.4, 0.6, 0.3, 0.6, 0.4, 0.5, 0.5, 0.5, 0.5, 0.6, 0.4, 0.6, 0.5, 0.5, 0.6, 0.5, 0.6, 0.6, 0.5, 0.6, 0.6, 0.5, 0.7, 0.5, 0.7, 0.6, 0.6, 0.6, 0.7, 0.5, 0.8, 0.5, 0.8, 0.6, 0.7, 0.6, 0.8, 0.5, 0.9, 0.5, 0.9, 0.6, 0.8, 0.6, 0.9, 0.5, 1.0, 0.5, 1.0, 0.6, 0.9, 0.6, 0.0, 0.6, 0.1, 0.6, 0.1, 0.7, 0.0, 0.7, 0.1, 0.6, 0.2, 0.6, 0.2, 0.7, 0.1, 0.7, 0.2, 0.6, 0.3, 0.6, 0.3, 0.7, 0.2, 0.7, 0.3, 0.6, 0.4, 0.6, 0.4, 0.7, 0.3, 0.7, 0.5, 0.6, 0.6, 0.6, 0.6, 0.6, 0.5, 0.6, 0.4, 0.9, 0.4, 0.8, 0.4, 0.8, 0.4, 0.9, 0.8, 0.6, 0.9, 0.6, 0.9, 0.6, 0.8, 0.6, 0.7, 0.9, 0.6, 0.9, 0.6, 0.9, 0.7, 0.9, 0.4, 0.6, 0.5, 0.6, 0.5, 0.6, 0.4, 0.6, 0.9, 0.6, 1.0, 0.6, 1.0, 0.7, 0.9, 0.7, 0.0, 0.7, 0.1, 0.7, 0.1, 0.8, 0.0, 0.8, 0.1, 0.7, 0.2, 0.7, 0.2, 0.8, 0.1, 0.8, 0.2, 0.7, 0.3, 0.7, 0.3, 0.8, 0.2, 0.8, 0.3, 0.7, 0.4, 0.7, 0.4, 0.8, 0.3, 0.8, 0.7, 0.6, 0.8, 0.6, 0.8, 0.6, 0.7, 0.6, 0.6, 0.9, 0.5, 0.9, 0.5, 0.9, 0.6, 0.9, 0.9, 0.6, 0.9, 0.7, 0.9, 0.7, 0.9, 0.6, 0.9, 0.7, 0.9, 0.8, 0.9, 0.8, 0.9, 0.7, 0.9, 0.9, 0.8, 0.9, 0.8, 0.9, 0.9, 0.9, 0.9, 0.7, 1.0, 0.7, 1.0, 0.8, 0.9, 0.8, 0.0, 0.8, 0.1, 0.8, 0.1, 0.9, 0.0, 0.9, 0.1, 0.8, 0.2, 0.8, 0.2, 0.9, 0.1, 0.9, 0.2, 0.8, 0.3, 0.8, 0.3, 0.9, 0.2, 0.9, 0.3, 0.8, 0.4, 0.8, 0.4, 0.9, 0.3, 0.9, 0.6, 0.6, 0.7, 0.6, 0.7, 0.6, 0.6, 0.6, 0.5, 0.9, 0.4, 0.9, 0.4, 0.9, 0.5, 0.9, 0.9, 0.8, 0.9, 0.9, 0.9, 0.9, 0.9, 0.8, 0.4, 0.7, 0.4, 0.6, 0.4, 0.6, 0.4, 0.7, 0.8, 0.9, 0.7, 0.9, 0.7, 0.9, 0.8, 0.9, 0.9, 0.8, 1.0, 0.8, 1.0, 0.9, 0.9, 0.9, 0.0, 0.9, 0.1, 0.9, 0.1, 1.0, 0.0, 1.0, 0.1, 0.9, 0.2, 0.9, 0.2, 1.0, 0.1, 1.0, 0.2, 0.9, 0.3, 0.9, 0.3, 1.0, 0.2, 1.0, 0.3, 0.9, 0.4, 0.9, 0.4, 1.0, 0.3, 1.0, 0.4, 0.9, 0.5, 0.9, 0.5, 1.0, 0.4, 1.0, 0.6, 0.9, 0.7, 0.9, 0.7, 1.0, 0.6, 1.0, 0.7, 0.9, 0.8, 0.9, 0.8, 1.0, 0.7, 1.0, 0.8, 0.9, 0.9, 0.9, 0.9, 1.0, 0.8, 1.0, 0.9, 0.9, 1.0, 0.9, 1.0, 1.0, 0.9, 1.0, 0.0, 0.0, 0.0, 0.0, 0.0, 0.0, 0.0, 0.0, 0.0, 0.0, 0.0, 0.0, 0.0, 0.0, 0.0, 0.0, 0.2, 1.0, 0.3, 1.0, 0.3, 1.0, 0.2, 1.0, 0.1, 1.0, 0.2, 1.0, 0.2, 1.0, 0.1, 1.0, 0.0, 1.0, 0.1, 1.0, 0.1, 1.0, 0.0, 1.0, 0.5, 0.9, 0.5, 1.0, 0.0, 0.0, 0.0, 0.0, 0.0, 0.0, 0.0, 0.0, 0.0, 0.0, 0.0, 0.0, 0.5, 1.0, 0.5, 1.0, 0.0, 0.0, 0.5, 0.9, 0.5, 0.9, 0.5, 1.0, 0.4, 1.0, 0.4, 1.0, 0.4, 1.0, 0.4, 1.0, 0.4, 1.0, 0.4, 1.0, 0.4, 1.0, 0.4, 1.0, 0.4, 1.0, 0.4, 1.0, 0.4, 1.0, 0.4, 1.0, 0.2, 0.5, 0.3, 0.5, 0.3, 0.5, 0.2, 0.5, 1.0, 0.5, 1.0, 0.6, 1.0, 0.6, 1.0, 0.5, 0.0, 1.0, 0.0, 1.0, 0.0, 1.0, 0.0, 1.0, 0.0, 1.0, 0.0, 1.0, 0.0, 1.0, 0.0, 1.0, 0.0, 1.0, 0.0, 1.0, 0.0, 1.0, 0.0, 1.0, 0.8, 1.0, 0.7, 1.0, 0.7, 1.0, 0.8, 1.0, 0.3, 0.5, 0.4, 0.5, 0.4, 0.5, 0.3, 0.5, 0.4, 1.0, 0.4, 1.0, 0.4, 1.0, 0.4, 1.0, 1.0, 0.8, 1.0, 0.7, 1.0, 0.7, 1.0, 0.8, 0.4, 0.5, 0.5, 0.5, 0.5, 0.5, 0.4, 0.5, 0.0, 0.6, 0.0, 0.6, 0.0, 0.7, 0.0, 0.7, 0.0, 0.6, 0.0, 0.6, 0.0, 0.6008, 0.0, 0.6008, 0.0, 0.6, 0.0, 0.6, 0.0, 0.6007, 0.0, 0.6007, 0.9, 1.0, 0.8, 1.0, 0.8, 1.0, 0.9, 1.0, 0.5, 0.5, 0.6, 0.5, 0.6, 0.5, 0.5, 0.5, 1.0, 0.9, 1.0, 1.0, 1.0, 1.0, 1.0, 0.9, 0.6, 0.5, 0.7, 0.5, 0.7, 0.5, 0.6, 0.5, 0.0, 0.9, 0.0, 0.8, 0.0, 0.8, 0.0, 0.9, 1.0, 1.0, 0.9, 1.0, 0.9, 1.0, 1.0, 1.0, 0.7, 0.5, 0.8, 0.5, 0.8, 0.5, 0.7, 0.5, 0.1, 1.0, 0.0, 1.0, 0.0, 1.0, 0.1, 1.0, 0.4, 1.0, 0.4, 1.0, 0.4, 1.0, 0.4, 1.0, 0.8, 0.5, 0.9, 0.5, 0.9, 0.5, 0.8, 0.5, 0.2, 1.0, 0.2, 1.0, 0.2, 1.0, 0.2, 1.0, 0.4, 1.0, 0.4, 1.0, 0.4, 1.0, 0.4, 1.0, 0.9, 0.5, 1.0, 0.5, 1.0, 0.5, 0.9, 0.5, 0.3, 1.0, 0.2, 1.0, 0.2, 1.0, 0.3, 1.0, 1.0, 0.7, 1.0, 0.8, 1.0, 0.8, 1.0, 0.7, 0.4, 1.0, 0.4, 1.0, 0.4, 1.0, 0.4, 1.0, 0.0, 0.5519, 0.0, 0.6, 0.0, 0.6, 0.0, 0.5, 0.0, 0.5, 0.0, 0.6, 0.0, 0.6, 0.0, 0.5519, 0.0, 0.5519, 0.0, 0.6, 0.0, 0.6, 0.0, 0.5519, 0.5, 1.0, 0.4, 1.0, 0.4, 1.0, 0.5, 1.0, 0.4, 1.0, 0.3, 1.0, 0.3, 1.0, 0.4, 1.0, 0.4, 1.0, 0.4, 1.0, 0.4, 1.0, 0.4, 1.0, 1.0, 0.9, 1.0, 0.9, 1.0, 0.9, 1.0, 0.9, 0.0, 0.8, 0.0, 0.7, 0.0, 0.7, 0.0, 0.8, 0.4, 1.0, 0.4, 1.0, 0.4, 1.0, 0.4, 1.0, 0.6, 0.9, 0.6, 1.0, 0.5, 1.0, 0.5, 0.9, 0.5, 1.0, 0.5, 1.0, 0.5, 1.0, 0.5, 1.0, 0.4, 1.0, 0.4, 1.0, 0.4, 1.0, 0.4, 1.0, 0.5, 1.0, 0.5, 0.9, 0.5, 1.0, 0.0, 0.5, 0.1, 0.5, 0.1, 0.5, 0.0, 0.5, 0.0, 1.0, 0.0, 0.9, 0.0, 0.9, 0.0, 1.0, 0.7, 1.0, 0.6, 1.0, 0.6, 1.0, 0.7, 1.0, 0.1, 0.5, 0.2, 0.5, 0.2, 0.5, 0.1, 0.5, 0.6, 0.9, 0.5, 0.9, 0.5, 1.0, 0.6, 1.0, 0.0, 0.0, 0.0, 0.0, 0.0, 0.0, 0.0, 0.0, 0.5, 0.9, 0.5, 0.9, 0.5, 0.9, 0.5, 0.9, 0.5, 0.9, 0.5, 0.9, 0.5, 0.9, 0.0, 0.0, 0.0, 0.0, 0.5, 1.0, 0.5, 1.0, 0.375, 0.0, 0.625, 0.0, 0.625, 0.25, 0.375, 0.25, 1.0, 0.7, 1.0, 0.6, 1.0, 0.6, 1.0, 0.7, 1.0, 0.9, 1.0, 0.8, 1.0, 0.8, 1.0, 0.9, 1.0, 0.9, 1.0, 0.9, 1.0, 0.9, 1.0, 0.9, 1.0, 0.6, 1.0, 0.7, 1.0, 0.7, 1.0, 0.6, 1.0, 0.8, 1.0, 0.9, 1.0, 0.9, 1.0, 0.8, 1.0, 0.7, 1.0, 0.6, 1.0, 0.6, 1.0, 0.7, 1.0, 0.9, 1.0, 0.8, 1.0, 0.8, 1.0, 0.9, 1.0, 0.6, 1.0, 0.6, 1.0, 0.6, 1.0, 0.6, 1.0, 0.7, 1.0, 0.6, 1.0, 0.6, 1.0, 0.7, 1.0, 0.8, 1.0, 0.7, 1.0, 0.7, 1.0, 0.8, 1.0, 0.7, 1.0, 0.8, 1.0, 0.8, 1.0, 0.7, 1.0, 0.7, 1.0, 0.8, 1.0, 0.8, 1.0, 0.7, 1.0, 0.6, 1.0, 0.6, 1.0, 0.6, 1.0, 0.6, 1.0, 0.8, 1.0, 0.7, 1.0, 0.7, 1.0, 0.8, 1.0, 0.8, 1.0, 0.9, 1.0, 0.9, 1.0, 0.8, 1.0, 0.6, 1.0, 0.7, 1.0, 0.7, 1.0, 0.6, 0.4, 0.6, 0.5, 0.6, 0.5, 0.7, 0.4, 0.7, 0.5, 0.6, 0.6, 0.6, 0.6, 0.7, 0.5, 0.7, 0.6, 0.6, 0.7, 0.6, 0.7, 0.7, 0.6, 0.7, 0.7, 0.6, 0.8, 0.6, 0.8, 0.7, 0.7, 0.7, 0.8, 0.6, 0.9, 0.6, 0.9, 0.7, 0.8, 0.7, 0.4, 0.7, 0.5, 0.7, 0.5, 0.8, 0.4, 0.8, 0.5, 0.7, 0.6, 0.7, 0.6, 0.8, 0.5, 0.8, 0.6, 0.7, 0.7, 0.7, 0.7, 0.8, 0.6, 0.8, 0.7, 0.7, 0.8, 0.7, 0.8, 0.8, 0.7, 0.8, 0.8, 0.7, 0.9, 0.7, 0.9, 0.8, 0.8, 0.8, 0.4, 0.8, 0.5, 0.8, 0.5, 0.9, 0.4, 0.9, 0.5, 0.8, 0.6, 0.8, 0.6, 0.9, 0.5, 0.9, 0.6, 0.8, 0.7, 0.8, 0.7, 0.9, 0.6, 0.9, 0.7, 0.8, 0.8, 0.8, 0.8, 0.9, 0.7, 0.9, 0.8, 0.8, 0.9, 0.8, 0.9, 0.9, 0.8, 0.9, 0.4, 0.8, 0.4, 0.7, 0.4, 0.7, 0.4, 0.8, 0.4, 0.6, 0.4, 0.7, 0.5, 0.7, 0.5, 0.6, 0.5, 0.6, 0.5, 0.7, 0.6, 0.7, 0.6, 0.6, 0.6, 0.6, 0.6, 0.7, 0.7, 0.7, 0.7, 0.6, 0.7, 0.6, 0.7, 0.7, 0.8, 0.7, 0.8, 0.6, 0.8, 0.6, 0.8, 0.7, 0.9, 0.7, 0.9, 0.6, 0.4, 0.7, 0.4, 0.8, 0.5, 0.8, 0.5, 0.7, 0.5, 0.7, 0.5, 0.8, 0.6, 0.8, 0.6, 0.7, 0.6, 0.7, 0.6, 0.8, 0.7, 0.8, 0.7, 0.7, 0.7, 0.7, 0.7, 0.8, 0.8, 0.8, 0.8, 0.7, 0.8, 0.7, 0.8, 0.8, 0.9, 0.8, 0.9, 0.7, 0.4, 0.8, 0.4, 0.9, 0.5, 0.9, 0.5, 0.8, 0.5, 0.8, 0.5, 0.9, 0.6, 0.9, 0.6, 0.8, 0.6, 0.8, 0.6, 0.9, 0.7, 0.9, 0.7, 0.8, 0.7, 0.8, 0.7, 0.9, 0.8, 0.9, 0.8, 0.8, 0.8, 0.8, 0.8, 0.9, 0.9, 0.9, 0.9, 0.8, 0.7, 0.9, 0.8, 0.9, 0.8, 0.9, 0.7, 0.9, 0.3, 0.9, 0.3, 1.0, 0.4, 1.0, 0.4, 0.9, 0.4, 0.9, 0.3, 0.9, 0.3, 0.9, 0.4, 0.9, 0.4, 1.0, 0.4, 0.9, 0.4, 0.9, 0.4, 1.0, 0.3, 0.9, 0.3, 1.0, 0.3, 1.0, 0.3, 0.9, 0.4, 1.0, 0.4, 1.0, 0.4, 1.0, 0.4, 1.0, 0.4, 1.0, 0.4, 1.0, 0.4, 1.0, 0.4, 1.0, 0.4, 1.0, 0.4, 1.0, 0.4, 1.0, 0.4, 1.0, 0.4, 1.0, 0.4, 1.0, 0.4, 1.0, 0.4, 1.0, 0.4, 1.0, 0.4, 1.0, 0.4, 1.0, 0.4, 1.0, 0.4, 1.0, 0.4, 1.0, 0.4, 1.0, 0.4, 1.0, 0.4, 1.0, 0.4, 1.0, 0.4, 1.0, 0.4, 1.0, 0.4, 1.0, 0.4, 1.0, 0.4, 1.0, 0.4, 1.0, 0.09882, 1.0, 0.1, 1.0, 0.1, 1.0, 0.0, 1.0, 0.0, 1.0, 0.1, 1.0, 0.1, 1.0, 0.09729, 1.0, 0.09189, 1.0, 0.0865, 1.0, 0.08116, 1.0, 0.07589, 1.0, 0.07074, 1.0, 0.06572, 1.0, 0.06087, 1.0, 0.05622, 1.0, 0.0518, 1.0, 0.04764, 1.0, 0.04375, 1.0, 0.04016, 1.0, 0.0369, 1.0, 0.03398, 1.0, 0.03142, 1.0, 0.02924, 1.0, 0.02745, 1.0, 0.02606, 1.0, 0.02508, 1.0, 0.02451, 1.0, 0.02436, 1.0, 0.02463, 1.0, 0.02531, 1.0, 0.02641, 1.0, 0.02792, 1.0, 0.02982, 1.0, 0.03211, 1.0, 0.03477, 1.0, 0.03779, 1.0, 0.04115, 1.0, 0.04482, 1.0, 0.04879, 1.0, 0.05303, 1.0, 0.05752, 1.0, 0.06223, 1.0, 0.06712, 1.0, 0.07218, 1.0, 0.07738, 1.0, 0.08267, 1.0, 0.08803, 1.0, 0.09342, 1.0, 0.1031, 1.0, 0.1, 1.0, 0.1, 1.0, 0.2, 1.0, 0.2, 1.0, 0.1, 1.0, 0.1, 1.0, 0.1049, 1.0, 0.111, 1.0, 0.1171, 1.0, 0.123, 1.0, 0.1287, 1.0, 0.1342, 1.0, 0.1395, 1.0, 0.1445, 1.0, 0.1491, 1.0, 0.1535, 1.0, 0.1574, 1.0, 0.161, 1.0, 0.1642, 1.0, 0.1669, 1.0, 0.1693, 1.0, 0.1711, 1.0, 0.1725, 1.0, 0.1734, 1.0, 0.1738, 1.0, 0.1737, 1.0, 0.1732, 1.0, 0.1721, 1.0, 0.1706, 1.0, 0.1686, 1.0, 0.1662, 1.0, 0.1633, 1.0, 0.16, 1.0, 0.1563, 1.0, 0.1523, 1.0, 0.1478, 1.0, 0.1431, 1.0, 0.138, 1.0, 0.1327, 1.0, 0.1271, 1.0, 0.1213, 1.0, 0.1154, 1.0, 0.1093, 1.0, 0.0, 1.0, 0.0, 1.0, 0.0, 1.0, 0.0, 1.0, 0.0, 1.0, 0.1, 1.0, 0.1, 1.0, 0.0, 1.0, 0.2, 1.0, 0.1, 1.0, 0.1, 1.0, 0.2, 1.0, 0.1, 1.0, 0.2, 1.0, 0.2, 1.0, 0.1, 1.0, 1.0, 0.8264, 1.0, 0.5, 0.9877, 0.5, 0.9877, 0.8264, 0.9849, 0.8264, 0.9877, 0.8264, 0.9877, 0.5, 0.9753, 0.5, 0.9753, 0.8264, 0.9753, 0.8264, 0.9753, 0.5, 0.963, 0.5, 0.963, 0.8264, 0.963, 0.8264, 0.963, 0.5, 0.9506, 0.5, 0.9506, 0.8264, 0.9506, 0.8264, 0.9506, 0.5, 0.9383, 0.5, 0.9383, 0.8264, 0.9383, 0.8264, 0.9383, 0.5, 0.9259, 0.5, 0.9259, 0.8264, 0.9259, 0.8264, 0.9259, 0.5, 0.9136, 0.5, 0.9136, 0.8264, 0.9136, 0.8264, 0.9136, 0.5, 0.9012, 0.5, 0.9012, 0.8264, 0.9012, 0.8264, 0.9012, 0.5, 0.8889, 0.5, 0.8889, 0.8264, 0.8889, 0.8264, 0.8889, 0.5, 0.8765, 0.5, 0.8765, 0.8264, 0.8765, 0.5, 0.8642, 0.5, 0.8642, 0.8264, 0.8765, 0.8264, 0.8642, 0.5, 0.8519, 0.5, 0.8519, 0.8264, 0.8642, 0.8264, 0.8519, 0.5, 0.8395, 0.5, 0.8395, 0.8264, 0.8519, 0.8264, 0.8395, 0.5, 0.8272, 0.5, 0.8272, 0.8264, 0.8395, 0.8264, 0.8272, 0.5, 0.8148, 0.5, 0.8148, 0.8264, 0.8272, 0.8264, 0.8148, 0.5, 0.8025, 0.5, 0.8025, 0.8264, 0.8148, 0.8264, 0.8025, 0.5, 0.7901, 0.5, 0.7901, 0.8264, 0.8025, 0.8264, 0.7901, 0.5, 0.7778, 0.5, 0.7778, 0.8264, 0.7901, 0.8264, 0.7778, 0.5, 0.7654, 0.5, 0.7654, 0.8264, 0.7778, 0.8264, 0.7654, 0.5, 0.7531, 0.5, 0.7531, 0.8264, 0.7654, 0.8264, 0.7531, 0.5, 0.7407, 0.5, 0.7407, 0.8264, 0.7531, 0.8264, 0.7407, 0.5, 0.7284, 0.5, 0.7284, 0.8264, 0.7407, 0.8264, 0.7284, 0.5, 0.716, 0.5, 0.716, 0.8264, 0.7284, 0.8264, 0.716, 0.5, 0.7037, 0.5, 0.7037, 0.8264, 0.716, 0.8264, 0.7037, 0.5, 0.6914, 0.5, 0.6914, 0.8264, 0.7037, 0.8264, 0.6914, 0.5, 0.679, 0.5, 0.679, 0.8264, 0.6914, 0.8264, 0.679, 0.5, 0.6667, 0.5, 0.6667, 0.8264, 0.679, 0.8264, 0.6667, 0.5, 0.6543, 0.5, 0.6543, 0.8264, 0.6667, 0.8264, 0.6543, 0.5, 0.642, 0.5, 0.642, 0.8264, 0.6543, 0.8264, 0.642, 0.5, 0.6296, 0.5, 0.6296, 0.8264, 0.642, 0.8264, 0.6296, 0.5, 0.6173, 0.5, 0.6173, 0.8264, 0.6296, 0.8264, 0.6173, 0.5, 0.6049, 0.5, 0.6049, 0.8264, 0.6173, 0.8264, 0.6049, 0.5, 0.5926, 0.5, 0.5926, 0.8264, 0.6049, 0.8264, 0.5926, 0.5, 0.5802, 0.5, 0.5802, 0.8264, 0.5926, 0.8264, 0.5802, 0.5, 0.5679, 0.5, 0.5679, 0.8264, 0.5802, 0.8264, 0.5679, 0.5, 0.5556, 0.5, 0.5556, 0.8264, 0.5679, 0.8264, 0.5556, 0.5, 0.5432, 0.5, 0.5432, 0.8264, 0.5556, 0.8264, 0.5432, 0.5, 0.5309, 0.5, 0.5309, 0.8264, 0.5432, 0.8264, 0.5309, 0.5, 0.5185, 0.5, 0.5185, 0.8264, 0.5309, 0.8264, 0.5124, 0.8264, 0.5185, 0.8264, 0.5185, 0.5, 0.5062, 0.5, 0.5062, 0.8264, 0.5062, 0.5, 0.4938, 0.5, 0.4938, 0.5, 0.5062, 0.5, 0.4938, 0.5, 0.4815, 0.5, 0.4815, 0.8264, 0.4938, 0.8264, 0.4815, 0.5, 0.4691, 0.5, 0.4691, 0.8264, 0.4815, 0.8264, 0.4691, 0.5, 0.4568, 0.5, 0.4568, 0.8264, 0.4691, 0.8264, 0.4568, 0.5, 0.4444, 0.5, 0.4444, 0.8264, 0.4568, 0.8264, 0.4444, 0.5, 0.4321, 0.5, 0.4321, 0.8264, 0.4444, 0.8264, 0.4321, 0.5, 0.4198, 0.5, 0.4198, 0.8264, 0.4321, 0.8264, 0.4198, 0.5, 0.4074, 0.5, 0.4074, 0.8264, 0.4198, 0.8264, 0.4074, 0.5, 0.3951, 0.5, 0.3951, 0.8264, 0.4074, 0.8264, 0.3951, 0.5, 0.3827, 0.5, 0.3827, 0.8264, 0.3951, 0.8264, 0.3827, 0.5, 0.3704, 0.5, 0.3704, 0.8264, 0.3827, 0.8264, 0.3704, 0.5, 0.358, 0.5, 0.358, 0.8264, 0.3704, 0.8264, 0.358, 0.5, 0.3457, 0.5, 0.3457, 0.8264, 0.358, 0.8264, 0.3457, 0.5, 0.3333, 0.5, 0.3333, 0.8264, 0.3457, 0.8264, 0.3333, 0.5, 0.321, 0.5, 0.321, 0.8264, 0.3333, 0.8264, 0.321, 0.5, 0.3086, 0.5, 0.3086, 0.8264, 0.321, 0.8264, 0.3086, 0.5, 0.2963, 0.5, 0.2963, 0.8264, 0.3086, 0.8264, 0.2963, 0.5, 0.284, 0.5, 0.284, 0.8264, 0.2963, 0.8264, 0.284, 0.5, 0.2716, 0.5, 0.2716, 0.8264, 0.284, 0.8264, 0.2716, 0.5, 0.2593, 0.5, 0.2593, 0.8264, 0.2716, 0.8264, 0.2593, 0.5, 0.2469, 0.5, 0.2469, 0.8264, 0.2593, 0.8264, 0.2469, 0.5, 0.2346, 0.5, 0.2346, 0.8264, 0.2469, 0.8264, 0.2346, 0.5, 0.2222, 0.5, 0.2222, 0.8264, 0.2346, 0.8264, 0.2222, 0.5, 0.2099, 0.5, 0.2099, 0.8264, 0.2222, 0.8264, 0.2099, 0.5, 0.1975, 0.5, 0.1975, 0.8264, 0.2099, 0.8264, 0.1975, 0.5, 0.1852, 0.5, 0.1852, 0.8264, 0.1975, 0.8264, 0.1852, 0.5, 0.1728, 0.5, 0.1728, 0.8264, 0.1852, 0.8264, 0.1728, 0.5, 0.1605, 0.5, 0.1605, 0.8264, 0.1728, 0.8264, 0.1605, 0.5, 0.1481, 0.5, 0.1481, 0.8264, 0.1605, 0.8264, 0.1481, 0.5, 0.1358, 0.5, 0.1358, 0.8264, 0.1481, 0.8264, 0.1358, 0.5, 0.1235, 0.5, 0.1235, 0.8264, 0.1358, 0.8264, 0.1235, 0.8264, 0.1235, 0.5, 0.1111, 0.5, 0.1111, 0.8264, 0.1111, 0.8264, 0.1111, 0.5, 0.09877, 0.5, 0.09877, 0.8264, 0.09877, 0.8264, 0.09877, 0.5, 0.08642, 0.5, 0.08642, 0.8264, 0.08642, 0.8264, 0.08642, 0.5, 0.07407, 0.5, 0.07407, 0.8264, 0.07407, 0.8264, 0.07407, 0.5, 0.06173, 0.5, 0.06173, 0.8264, 0.06173, 0.8264, 0.06173, 0.5, 0.04938, 0.5, 0.04938, 0.8264, 0.04938, 0.8264, 0.04938, 0.5, 0.03704, 0.5, 0.03704, 0.8264, 0.03704, 0.8264, 0.03704, 0.5, 0.02469, 0.5, 0.02469, 0.8264, 0.02469, 0.8264, 0.02469, 0.5, 0.01235, 0.5, 0.01235, 0.8264, 0.01235, 0.8264, 0.01235, 0.5, 5.141e-07, 0.5, 5.141e-07, 0.8264, 0.642, 0.5, 0.642, 0.5, 0.6296, 0.5, 0.6296, 0.5, 0.9824, 0.3099, 0.9771, 0.3277, 0.9704, 0.3451, 0.9623, 0.3619, 0.953, 0.378, 0.9425, 0.3933, 0.9308, 0.4078, 0.9181, 0.4213, 0.9043, 0.4339, 0.8896, 0.4453, 0.874, 0.4555, 0.8577, 0.4645, 0.8408, 0.4722, 0.8233, 0.4785, 0.8053, 0.4835, 0.7871, 0.4871, 0.7686, 0.4893, 0.75, 0.49, 0.7314, 0.4893, 0.7129, 0.01307, 0.6947, 0.01665, 0.6767, 0.02165, 0.6592, 0.02802, 0.6423, 0.03573, 0.626, 0.04473, 0.6104, 0.05497, 0.5957, 0.06639, 0.5819, 0.07891, 0.5692, 0.09247, 0.5575, 0.107, 0.547, 0.1224, 0.5377, 0.1385, 0.5296, 0.1554, 0.5229, 0.1729, 0.5176, 0.1909, 0.5136, 0.2094, 0.5111, 0.2286, 0.51, 0.2547, 0.5104, 0.236, 0.5122, 0.2175, 0.5154, 0.1992, 0.5201, 0.1812, 0.5261, 0.1636, 0.5335, 0.1465, 0.5422, 0.13, 0.5521, 0.1143, 0.5632, 0.09933, 0.5754, 0.0853, 0.5887, 0.07227, 0.603, 0.06031, 0.6181, 0.04948, 0.6341, 0.03987, 0.6507, 0.03151, 0.6679, 0.02447, 0.6856, 0.01879, 0.7037, 0.0145, 0.7221, 0.01162, 0.7407, 0.4896, 0.7593, 0.4896, 0.7779, 0.4882, 0.7963, 0.4853, 0.8144, 0.481, 0.8321, 0.4753, 0.8493, 0.4683, 0.8659, 0.4599, 0.8819, 0.4503, 0.897, 0.4395, 0.9113, 0.4275, 0.9246, 0.4144, 0.9368, 0.4004, 0.9479, 0.3854, 0.9578, 0.3696, 0.9665, 0.3531, 0.9739, 0.3359, 0.9799, 0.3182, 0.9846, 0.3, 0.9878, 0.2811, 0.9896, 0.2609, 0.99, 0.2547, 0.9889, 0.2732, 0.9864, 0.2917, 0.2099, 0.5, 0.2099, 0.5, 0.1975, 0.5, 0.1975, 0.5, 0.963, 0.5, 0.963, 0.5, 0.9506, 0.5, 0.9506, 0.5, 0.5309, 0.5, 0.5309, 0.5, 0.5185, 0.5, 0.5185, 0.5, 0.09877, 0.5, 0.09877, 0.5, 0.08642, 0.5, 0.08642, 0.5, 0.8519, 0.5, 0.8519, 0.5, 0.8395, 0.5, 0.8395, 0.5, 0.4198, 0.5, 0.4198, 0.5, 0.4074, 0.5, 0.4074, 0.5, 0.7407, 0.5, 0.7407, 0.5, 0.7284, 0.5, 0.7284, 0.5, 0.3086, 0.5, 0.3086, 0.5, 0.2963, 0.5, 0.2963, 0.5, 0.6296, 0.5, 0.6296, 0.5, 0.6173, 0.5, 0.6173, 0.5, 0.1975, 0.5, 0.1975, 0.5, 0.1852, 0.5, 0.1852, 0.5, 0.9506, 0.5, 0.9506, 0.5, 0.9383, 0.5, 0.9383, 0.5, 0.5185, 0.5, 0.5185, 0.5, 0.5062, 0.5, 0.5062, 0.5, 0.08642, 0.5, 0.08642, 0.5, 0.07407, 0.5, 0.07407, 0.5, 0.8395, 0.5, 0.8395, 0.5, 0.8272, 0.5, 0.8272, 0.5, 0.4074, 0.5, 0.4074, 0.5, 0.3951, 0.5, 0.3951, 0.5, 0.7284, 0.5, 0.7284, 0.5, 0.716, 0.5, 0.716, 0.5, 0.2963, 0.5, 0.2963, 0.5, 0.284, 0.5, 0.284, 0.5, 0.6173, 0.5, 0.6173, 0.5, 0.6049, 0.5, 0.6049, 0.5, 0.1852, 0.5, 0.1852, 0.5, 0.1728, 0.5, 0.1728, 0.5, 0.9383, 0.5, 0.9383, 0.5, 0.9259, 0.5, 0.9259, 0.5, 0.5062, 0.5, 0.5062, 0.5, 0.4938, 0.5, 0.4938, 0.5, 0.07407, 0.5, 0.07407, 0.5, 0.06173, 0.5, 0.06173, 0.5, 0.8272, 0.5, 0.8272, 0.5, 0.8148, 0.5, 0.8148, 0.5, 0.3951, 0.5, 0.3951, 0.5, 0.3827, 0.5, 0.3827, 0.5, 0.716, 0.5, 0.716, 0.5, 0.7037, 0.5, 0.7037, 0.5, 0.284, 0.5, 0.284, 0.5, 0.2716, 0.5, 0.2716, 0.5, 0.6049, 0.5, 0.6049, 0.5, 0.5926, 0.5, 0.5926, 0.5, 0.1728, 0.5, 0.1728, 0.5, 0.1605, 0.5, 0.1605, 0.5, 0.9259, 0.5, 0.9259, 0.5, 0.9136, 0.5, 0.9136, 0.5, 0.4938, 0.5, 0.4938, 0.5, 0.4815, 0.5, 0.4815, 0.5, 0.06173, 0.5, 0.06173, 0.5, 0.04938, 0.5, 0.04938, 0.5, 0.8148, 0.5, 0.8148, 0.5, 0.8025, 0.5, 0.8025, 0.5, 0.3827, 0.5, 0.3827, 0.5, 0.3704, 0.5, 0.3704, 0.5, 0.7037, 0.5, 0.7037, 0.5, 0.6914, 0.5, 0.6914, 0.5, 0.2716, 0.5, 0.2716, 0.5, 0.2593, 0.5, 0.2593, 0.5, 0.5926, 0.5, 0.5926, 0.5, 0.5802, 0.5, 0.5802, 0.5, 0.1605, 0.5, 0.1605, 0.5, 0.1481, 0.5, 0.1481, 0.5, 0.9136, 0.5, 0.9136, 0.5, 0.9012, 0.5, 0.9012, 0.5, 0.4815, 0.5, 0.4815, 0.5, 0.4691, 0.5, 0.4691, 0.5, 0.04938, 0.5, 0.04938, 0.5, 0.03704, 0.5, 0.03704, 0.5, 0.8025, 0.5, 0.8025, 0.5, 0.7901, 0.5, 0.7901, 0.5, 0.3704, 0.5, 0.3704, 0.5, 0.358, 0.5, 0.358, 0.5, 0.6914, 0.5, 0.6914, 0.5, 0.679, 0.5, 0.679, 0.5, 0.2593, 0.5, 0.2593, 0.5, 0.2469, 0.5, 0.2469, 0.5, 0.5802, 0.5, 0.5802, 0.5, 0.5679, 0.5, 0.5679, 0.5, 0.1481, 0.5, 0.1481, 0.5, 0.1358, 0.5, 0.1358, 0.5, 0.9012, 0.5, 0.9012, 0.5, 0.8889, 0.5, 0.8889, 0.5, 0.4691, 0.5, 0.4691, 0.5, 0.4568, 0.5, 0.4568, 0.5, 0.03704, 0.5, 0.03704, 0.5, 0.02469, 0.5, 0.02469, 0.5, 0.7901, 0.5, 0.7901, 0.5, 0.7778, 0.5, 0.7778, 0.5, 0.358, 0.5, 0.358, 0.5, 0.3457, 0.5, 0.3457, 0.5, 1.0, 0.5, 1.0, 0.5, 0.9877, 0.5, 0.9877, 0.5, 0.679, 0.5, 0.679, 0.5, 0.6667, 0.5, 0.6667, 0.5, 0.2469, 0.5, 0.2469, 0.5, 0.2346, 0.5, 0.2346, 0.5, 0.5679, 0.5, 0.5679, 0.5, 0.5556, 0.5, 0.5556, 0.5, 0.1358, 0.5, 0.1358, 0.5, 0.1235, 0.5, 0.1235, 0.5, 0.8889, 0.5, 0.8889, 0.5, 0.8765, 0.5, 0.8765, 0.5, 0.4568, 0.5, 0.4568, 0.5, 0.4444, 0.5, 0.4444, 0.5, 0.02469, 0.5, 0.02469, 0.5, 0.01235, 0.5, 0.01235, 0.5, 0.7778, 0.5, 0.7778, 0.5, 0.7654, 0.5, 0.7654, 0.5, 0.3457, 0.5, 0.3457, 0.5, 0.3333, 0.5, 0.3333, 0.5, 0.6667, 0.5, 0.6667, 0.5, 0.6543, 0.5, 0.6543, 0.5, 0.2346, 0.5, 0.2346, 0.5, 0.2222, 0.5, 0.2222, 0.5, 0.9877, 0.5, 0.9877, 0.5, 0.9753, 0.5, 0.9753, 0.5, 0.5556, 0.5, 0.5556, 0.5, 0.5432, 0.5, 0.5432, 0.5, 0.1235, 0.5, 0.1235, 0.5, 0.1111, 0.5, 0.1111, 0.5, 0.8765, 0.5, 0.8765, 0.5, 0.8642, 0.5, 0.8642, 0.5, 0.4444, 0.5, 0.4444, 0.5, 0.4321, 0.5, 0.4321, 0.5, 0.01235, 0.5, 0.01235, 0.5, 5.141e-07, 0.5, 5.141e-07, 0.5, 0.7654, 0.5, 0.7654, 0.5, 0.7531, 0.5, 0.7531, 0.5, 0.3333, 0.5, 0.3333, 0.5, 0.321, 0.5, 0.321, 0.5, 0.6543, 0.5, 0.6543, 0.5, 0.642, 0.5, 0.642, 0.5, 0.2222, 0.5, 0.2222, 0.5, 0.2099, 0.5, 0.2099, 0.5, 0.9753, 0.5, 0.9753, 0.5, 0.963, 0.5, 0.963, 0.5, 0.5432, 0.5, 0.5432, 0.5, 0.5309, 0.5, 0.5309, 0.5, 0.1111, 0.5, 0.1111, 0.5, 0.09877, 0.5, 0.09877, 0.5, 0.8642, 0.5, 0.8642, 0.5, 0.8519, 0.5, 0.8519, 0.5, 0.4321, 0.5, 0.4321, 0.5, 0.4198, 0.5, 0.4198, 0.5, 0.7531, 0.5, 0.7531, 0.5, 0.7407, 0.5, 0.7407, 0.5, 0.321, 0.5, 0.321, 0.5, 0.3086, 0.5, 0.3086, 0.5, 1.0, 0.7, 1.0, 0.8, 1.0, 0.8, 1.0, 0.7, 1.0, 0.6, 1.0, 0.7, 1.0, 0.7, 1.0, 0.6, 1.0, 0.8, 1.0, 0.9, 1.0, 0.9, 1.0, 0.8, 1.0, 0.9, 1.0, 0.8, 1.0, 0.8, 1.0, 0.9, 1.0, 0.6, 1.0, 0.6, 1.0, 0.6, 1.0, 0.6, 1.0, 0.8, 1.0, 0.9, 1.0, 0.9, 1.0, 0.8, 1.0, 0.9, 1.0, 0.9, 1.0, 0.9, 1.0, 0.9, 1.0, 0.6, 1.0, 0.7, 1.0, 0.7, 1.0, 0.6, 0.375, 0.0, 0.375, 0.0, 0.375, 0.25, 0.375, 0.25, 0.375, 0.2438, 0.3958, 0.25, 0.625, 0.25, 0.625, 0.5, 0.3979, 0.5, 0.375, 0.5062, 0.375, 0.5, 0.375, 0.5, 0.375, 0.75, 0.375, 0.75, 0.4092, 0.75, 0.625, 0.75, 0.625, 1.0, 0.4071, 1.0, 0.625, 0.5, 0.625, 0.5, 0.625, 0.75, 0.625, 0.75, 0.375, 0.2438, 0.375, 0.0, 0.375, 0.0, 0.375, 0.25, 0.375, 0.25, 0.4013, 0.25, 0.625, 0.25, 0.625, 0.5, 0.4034, 0.5, 0.375, 0.75, 0.375, 0.5062, 0.375, 0.5, 0.375, 0.5, 0.375, 0.75, 0.4147, 0.75, 0.625, 0.75, 0.625, 1.0, 0.4126, 1.0, 0.625, 0.5, 0.625, 0.5, 0.625, 0.75, 0.625, 0.75, 0.375, 0.0, 0.375, 0.0, 0.375, 0.25, 0.375, 0.25, 0.4445, 0.25, 0.625, 0.25, 0.625, 0.5, 0.4466, 0.5, 0.375, 0.5, 0.375, 0.5, 0.375, 0.75, 0.375, 0.75, 0.4463, 0.75, 0.625, 0.75, 0.625, 1.0, 0.4442, 1.0, 0.625, 0.5, 0.625, 0.5, 0.625, 0.75, 0.625, 0.75, 0.0, 0.0, 0.0, 0.0, 0.0, 0.0, 0.0, 0.0, 0.0, 0.0, 0.0, 0.0, 0.0, 0.0, 0.0, 0.0, 0.0, 0.0, 0.0, 0.0, 0.4, 1.0, 0.4, 1.0, 0.0, 0.0, 0.0, 0.0, 0.0, 0.0, 0.0, 0.0, 0.4, 1.0, 0.0, 0.0, 0.0, 0.0, 0.0, 0.0, 0.4, 1.0, 0.0, 0.0, 0.4, 1.0, 0.4, 1.0, 0.375, 0.25, 0.625, 0.25, 0.625, 0.5, 0.375, 0.5, 0.375, 0.5, 0.625, 0.5, 0.625, 0.75, 0.375, 0.75, 0.375, 0.75, 0.625, 0.75, 0.625, 1.0, 0.375, 1.0, 0.125, 0.5, 0.375, 0.5, 0.375, 0.75, 0.125, 0.75, 0.625, 0.5, 0.875, 0.5, 0.875, 0.75, 0.625, 0.75])
me_grid.materials.append(mat_material_001)
me_grid.update()

# ---- objects
ob_grid = bpy.data.objects.new('Grid', me_grid)

# ---- transforms, parenting, visibility, modifiers, constraints
ob_grid.location = (0.0, 0.0, 0.9516)
ob_grid.rotation_euler = (0.0, 1.571, 0.0)
_m = ob_grid.modifiers.new('Skin', 'SKIN')

# ---- collection membership
col_collection.objects.link(ob_grid)

# ---- scene / render settings (as saved in the file)
scene.frame_start = 1; scene.frame_end = 250; scene.frame_set(1)
scene.render.engine = 'BLENDER_EEVEE_NEXT'
scene.cycles.sampling_pattern = 'TABULATED_SOBOL'
scene.cycles.use_light_tree = False
scene.view_settings.view_transform = 'Filmic'
bpy.context.view_layer.update()

# ---- added for rendering (the .blend has no active camera and no usable light): camera, sun
cam_auto = bpy.data.cameras.new('AutoCamera')
cam_auto.lens = 50.0
cam_auto.sensor_width = 36.0
cam_auto.clip_end = 1000.0
ob_auto_camera = bpy.data.objects.new('AutoCamera', cam_auto)
scene.collection.objects.link(ob_auto_camera)
ob_auto_camera.location = (4.58438, -3.79723, 4.38841)
ob_auto_camera.rotation_euler = (1.09748, -7.21219e-08, 0.694738)
scene.camera = ob_auto_camera
light_auto_sun = bpy.data.lights.new('AutoSun', 'SUN')
light_auto_sun.energy = 3.0
light_auto_sun.angle = 0.0523599
ob_auto_sun = bpy.data.objects.new('AutoSun', light_auto_sun)
scene.collection.objects.link(ob_auto_sun)
ob_auto_sun.rotation_euler = (0.872665, 0.174533, 0.523599)
bpy.context.view_layer.update()
